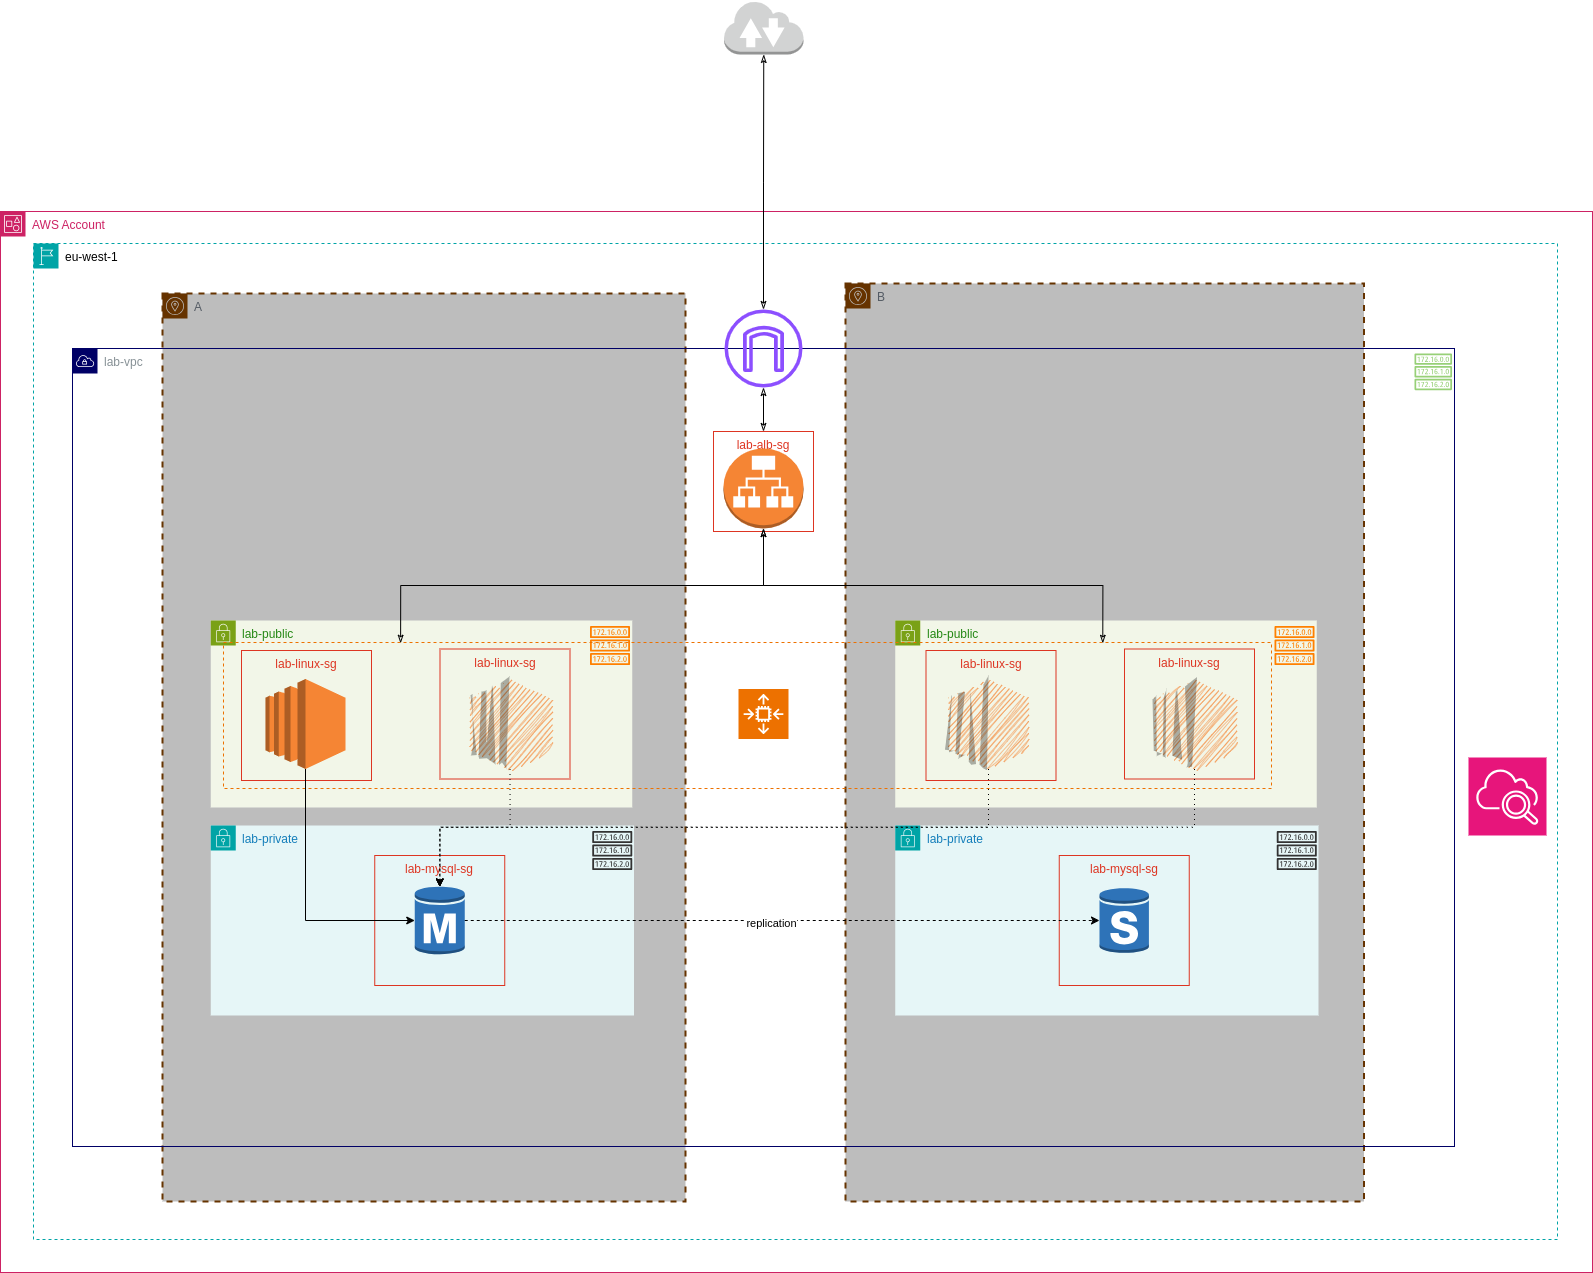

The diagram above was exported from draw.io. Its source (the exported page's mxGraphModel, read from the mxfile embedded in the PNG):
<mxGraphModel dx="612" dy="1976" grid="0" gridSize="10" guides="1" tooltips="1" connect="1" arrows="1" fold="1" page="0" pageScale="1" pageWidth="827" pageHeight="1169" background="#ffffff" math="0" shadow="0">
  <root>
    <mxCell id="0" />
    <mxCell id="1" parent="0" />
    <mxCell id="5" value="A" style="rounded=1;arcSize=10;dashed=1;strokeColor=#663300;fillColor=#BDBDBD;gradientColor=none;strokeWidth=2;sketch=0;outlineConnect=0;html=1;whiteSpace=wrap;fontStyle=0;shape=mxgraph.aws4.group;grIcon=mxgraph.aws4.group_availability_zone;verticalAlign=top;align=left;spacingLeft=30;fontColor=#545B64;" parent="1" vertex="1">
      <mxGeometry x="1128" y="26" width="523" height="908" as="geometry" />
    </mxCell>
    <mxCell id="Sv5ik-nNH1qc_UNvbkVA-44" value="B" style="rounded=1;arcSize=10;dashed=1;strokeColor=#663300;fillColor=#BDBDBD;gradientColor=none;strokeWidth=2;sketch=0;outlineConnect=0;html=1;whiteSpace=wrap;fontStyle=0;shape=mxgraph.aws4.group;grIcon=mxgraph.aws4.group_availability_zone;verticalAlign=top;align=left;spacingLeft=30;fontColor=#545B64;fontFamily=Helvetica;fontSize=12;" parent="1" vertex="1">
      <mxGeometry x="1811" y="16" width="518.5" height="918" as="geometry" />
    </mxCell>
    <mxCell id="Sv5ik-nNH1qc_UNvbkVA-79" value="lab-vpc" style="sketch=0;outlineConnect=0;gradientColor=none;html=1;whiteSpace=wrap;fontSize=12;fontStyle=0;shape=mxgraph.aws4.group;grIcon=mxgraph.aws4.group_vpc;strokeColor=#000066;fillColor=none;verticalAlign=top;align=left;spacingLeft=30;fontColor=#879196;dashed=0;" parent="1" vertex="1">
      <mxGeometry x="1038" y="81" width="1382" height="798" as="geometry" />
    </mxCell>
    <mxCell id="Sv5ik-nNH1qc_UNvbkVA-51" value="lab-public" style="points=[[0,0],[0.25,0],[0.5,0],[0.75,0],[1,0],[1,0.25],[1,0.5],[1,0.75],[1,1],[0.75,1],[0.5,1],[0.25,1],[0,1],[0,0.75],[0,0.5],[0,0.25]];outlineConnect=0;gradientColor=none;html=1;whiteSpace=wrap;fontSize=12;fontStyle=0;container=1;pointerEvents=0;collapsible=0;recursiveResize=0;shape=mxgraph.aws4.group;grIcon=mxgraph.aws4.group_security_group;grStroke=0;strokeColor=#7AA116;fillColor=#F2F6E8;verticalAlign=top;align=left;spacingLeft=30;fontColor=#248814;dashed=0;" parent="1" vertex="1">
      <mxGeometry x="1860.75" y="353" width="421.5" height="187" as="geometry" />
    </mxCell>
    <mxCell id="3" value="lab-linux-sg" style="fillColor=none;strokeColor=#DD3522;verticalAlign=top;fontStyle=0;fontColor=#DD3522;whiteSpace=wrap;html=1;" parent="Sv5ik-nNH1qc_UNvbkVA-51" vertex="1">
      <mxGeometry x="229.25" y="28.5" width="130" height="130" as="geometry" />
    </mxCell>
    <mxCell id="owf-iO6yWSv3t0u9MTUU-36" value="" style="aspect=fixed;html=1;align=center;shadow=0;dashed=0;fillColor=#FF8000;strokeColor=none;shape=mxgraph.aws4.route_table;sketch=0;outlineConnect=0;fontColor=#232F3E;gradientColor=none;verticalLabelPosition=bottom;verticalAlign=top;fontStyle=0;resIcon=mxgraph.aws4.route_table;pointerEvents=1;" parent="Sv5ik-nNH1qc_UNvbkVA-51" vertex="1">
      <mxGeometry x="379.25" width="40" height="50" as="geometry" />
    </mxCell>
    <mxCell id="2" value="" style="outlineConnect=0;dashed=0;verticalLabelPosition=bottom;verticalAlign=top;align=center;html=1;shape=mxgraph.aws3.ec2;fillColor=#F58534;gradientColor=none;strokeColor=default;fontFamily=Helvetica;fontSize=12;fontColor=default;gradientDirection=radial;sketch=1;curveFitting=1;jiggle=2;" parent="Sv5ik-nNH1qc_UNvbkVA-51" vertex="1">
      <mxGeometry x="259.25" y="58.5" width="80" height="90" as="geometry" />
    </mxCell>
    <mxCell id="18" value="" style="outlineConnect=0;dashed=0;verticalLabelPosition=bottom;verticalAlign=top;align=center;html=1;shape=mxgraph.aws3.ec2;fillColor=#F58534;gradientColor=none;strokeColor=default;fontFamily=Helvetica;fontSize=12;fontColor=default;gradientDirection=radial;sketch=1;curveFitting=1;jiggle=2;" parent="Sv5ik-nNH1qc_UNvbkVA-51" vertex="1">
      <mxGeometry x="53.25" y="58.5" width="80" height="90" as="geometry" />
    </mxCell>
    <mxCell id="Sv5ik-nNH1qc_UNvbkVA-41" value="lab-linux-sg" style="fillColor=none;strokeColor=#DD3522;verticalAlign=top;fontStyle=0;fontColor=#DD3522;whiteSpace=wrap;html=1;" parent="1" vertex="1">
      <mxGeometry x="1891.5" y="383" width="130" height="130" as="geometry" />
    </mxCell>
    <mxCell id="9" value="lab-public" style="points=[[0,0],[0.25,0],[0.5,0],[0.75,0],[1,0],[1,0.25],[1,0.5],[1,0.75],[1,1],[0.75,1],[0.5,1],[0.25,1],[0,1],[0,0.75],[0,0.5],[0,0.25]];outlineConnect=0;gradientColor=none;html=1;whiteSpace=wrap;fontSize=12;fontStyle=0;container=1;pointerEvents=0;collapsible=0;recursiveResize=0;shape=mxgraph.aws4.group;grIcon=mxgraph.aws4.group_security_group;grStroke=0;strokeColor=#7AA116;fillColor=#F2F6E8;verticalAlign=top;align=left;spacingLeft=30;fontColor=#248814;dashed=0;" parent="1" vertex="1">
      <mxGeometry x="1176.25" y="353" width="421.5" height="187" as="geometry" />
    </mxCell>
    <mxCell id="12" value="lab-linux-sg" style="fillColor=none;strokeColor=#DD3522;verticalAlign=top;fontStyle=0;fontColor=#DD3522;whiteSpace=wrap;html=1;" parent="9" vertex="1">
      <mxGeometry x="229.25" y="28.5" width="130" height="130" as="geometry" />
    </mxCell>
    <mxCell id="10" value="" style="aspect=fixed;html=1;align=center;shadow=0;dashed=0;fillColor=#FF8000;strokeColor=none;shape=mxgraph.aws4.route_table;sketch=0;outlineConnect=0;fontColor=#232F3E;gradientColor=none;verticalLabelPosition=bottom;verticalAlign=top;fontStyle=0;resIcon=mxgraph.aws4.route_table;pointerEvents=1;" parent="9" vertex="1">
      <mxGeometry x="379.25" width="40" height="50" as="geometry" />
    </mxCell>
    <mxCell id="11" value="" style="outlineConnect=0;dashed=0;verticalLabelPosition=bottom;verticalAlign=top;align=center;html=1;shape=mxgraph.aws3.ec2;fillColor=#F58534;gradientColor=none;strokeColor=default;fontFamily=Helvetica;fontSize=12;fontColor=default;gradientDirection=radial;sketch=1;curveFitting=1;jiggle=2;" parent="9" vertex="1">
      <mxGeometry x="259.25" y="58.5" width="80" height="90" as="geometry" />
    </mxCell>
    <mxCell id="17" value="" style="outlineConnect=0;dashed=0;verticalLabelPosition=bottom;verticalAlign=top;align=center;html=1;shape=mxgraph.aws3.ec2;fillColor=#F58534;gradientColor=none;" parent="9" vertex="1">
      <mxGeometry x="54.75" y="58.5" width="80" height="90" as="geometry" />
    </mxCell>
    <mxCell id="13" value="lab-linux-sg" style="fillColor=none;strokeColor=#DD3522;verticalAlign=top;fontStyle=0;fontColor=#DD3522;whiteSpace=wrap;html=1;" parent="1" vertex="1">
      <mxGeometry x="1207" y="383" width="130" height="130" as="geometry" />
    </mxCell>
    <mxCell id="21" value="" style="rounded=0;whiteSpace=wrap;html=1;strokeColor=#ED7100;dashed=1;fillColor=none;" parent="1" vertex="1">
      <mxGeometry x="1189" y="375" width="1048" height="146" as="geometry" />
    </mxCell>
    <mxCell id="Sv5ik-nNH1qc_UNvbkVA-52" value="lab-private" style="points=[[0,0],[0.25,0],[0.5,0],[0.75,0],[1,0],[1,0.25],[1,0.5],[1,0.75],[1,1],[0.75,1],[0.5,1],[0.25,1],[0,1],[0,0.75],[0,0.5],[0,0.25]];outlineConnect=0;gradientColor=none;html=1;whiteSpace=wrap;fontSize=12;fontStyle=0;container=1;pointerEvents=0;collapsible=0;recursiveResize=0;shape=mxgraph.aws4.group;grIcon=mxgraph.aws4.group_security_group;grStroke=0;strokeColor=#00A4A6;fillColor=#E6F6F7;verticalAlign=top;align=left;spacingLeft=30;fontColor=#147EBA;dashed=0;" parent="1" vertex="1">
      <mxGeometry x="1860.75" y="558" width="423.25" height="190" as="geometry" />
    </mxCell>
    <mxCell id="Sv5ik-nNH1qc_UNvbkVA-58" value="lab-mysql-sg" style="fillColor=none;strokeColor=#DD3522;verticalAlign=top;fontStyle=0;fontColor=#DD3522;whiteSpace=wrap;html=1;" parent="Sv5ik-nNH1qc_UNvbkVA-52" vertex="1">
      <mxGeometry x="164" y="30" width="130" height="130" as="geometry" />
    </mxCell>
    <mxCell id="19" value="" style="outlineConnect=0;dashed=0;verticalLabelPosition=bottom;verticalAlign=top;align=center;html=1;shape=mxgraph.aws3.rds_db_instance_standby_multi_az;fillColor=#2E73B8;gradientColor=none;" parent="Sv5ik-nNH1qc_UNvbkVA-52" vertex="1">
      <mxGeometry x="204.25" y="62" width="49.5" height="66" as="geometry" />
    </mxCell>
    <mxCell id="7IhHygDy96QAM4ZiiwEm-35" value="lab-alb-sg" style="fillColor=none;strokeColor=#DD3522;verticalAlign=top;fontStyle=0;fontColor=#DD3522;whiteSpace=wrap;html=1;" parent="1" vertex="1">
      <mxGeometry x="1679" y="164" width="100" height="100" as="geometry" />
    </mxCell>
    <mxCell id="owf-iO6yWSv3t0u9MTUU-35" value="" style="aspect=fixed;html=1;align=center;shadow=0;dashed=0;fillColor=#333333;strokeColor=none;shape=mxgraph.aws4.route_table;sketch=0;outlineConnect=0;fontColor=#232F3E;gradientColor=none;verticalLabelPosition=bottom;verticalAlign=top;fontStyle=0;resIcon=mxgraph.aws4.route_table;pointerEvents=1;" parent="1" vertex="1">
      <mxGeometry x="2242.25" y="558" width="40" height="50" as="geometry" />
    </mxCell>
    <mxCell id="Sv5ik-nNH1qc_UNvbkVA-32" value="" style="outlineConnect=0;dashed=0;verticalLabelPosition=bottom;verticalAlign=top;align=center;html=1;shape=mxgraph.aws3.application_load_balancer;fillColor=#F58534;gradientColor=none;" parent="1" vertex="1">
      <mxGeometry x="1689" y="181" width="80" height="80" as="geometry" />
    </mxCell>
    <mxCell id="Sv5ik-nNH1qc_UNvbkVA-35" value="" style="sketch=0;outlineConnect=0;fontColor=#232F3E;gradientColor=none;fillColor=#ED7100;strokeColor=#ffffff;dashed=0;verticalLabelPosition=bottom;verticalAlign=top;align=center;html=1;fontSize=12;fontStyle=0;aspect=fixed;pointerEvents=1;shape=mxgraph.aws4.resourceIcon;points=[[0,0,0],[0.25,0,0],[0.5,0,0],[0.75,0,0],[1,0,0],[0,1,0],[0.25,1,0],[0.5,1,0],[0.75,1,0],[1,1,0],[0,0.25,0],[0,0.5,0],[0,0.75,0],[1,0.25,0],[1,0.5,0],[1,0.75,0]];resIcon=mxgraph.aws4.auto_scaling2;" parent="1" vertex="1">
      <mxGeometry x="1704" y="421.5" width="50" height="50" as="geometry" />
    </mxCell>
    <mxCell id="owf-iO6yWSv3t0u9MTUU-34" value="" style="aspect=fixed;html=1;align=center;shadow=0;dashed=0;fillColor=#97D077;strokeColor=none;shape=mxgraph.aws4.route_table;sketch=0;outlineConnect=0;fontColor=#232F3E;gradientColor=none;verticalLabelPosition=bottom;verticalAlign=top;fontStyle=0;pointerEvents=1;" parent="1" vertex="1">
      <mxGeometry x="2380" y="80.60000000000002" width="37.5" height="47.400000000000006" as="geometry" />
    </mxCell>
    <mxCell id="M5i9YY3I1AU5XzjQgC_N-39" style="edgeStyle=orthogonalEdgeStyle;rounded=0;orthogonalLoop=1;jettySize=auto;html=1;entryX=0.5;entryY=0;entryDx=0;entryDy=0;strokeColor=default;align=center;verticalAlign=middle;fontFamily=Helvetica;fontSize=11;fontColor=default;labelBackgroundColor=default;startArrow=classicThin;startFill=0;endArrow=classicThin;endFill=0;" parent="1" source="7IhHygDy96QAM4ZiiwEm-69" target="7IhHygDy96QAM4ZiiwEm-35" edge="1">
      <mxGeometry relative="1" as="geometry" />
    </mxCell>
    <mxCell id="7IhHygDy96QAM4ZiiwEm-69" value="" style="sketch=0;outlineConnect=0;fontColor=#232F3E;gradientColor=none;fillColor=#8C4FFF;strokeColor=none;dashed=0;verticalLabelPosition=bottom;verticalAlign=top;align=center;html=1;fontSize=12;fontStyle=0;aspect=fixed;pointerEvents=1;shape=mxgraph.aws4.internet_gateway;" parent="1" vertex="1">
      <mxGeometry x="1690" y="42" width="78" height="78" as="geometry" />
    </mxCell>
    <mxCell id="6" value="lab-private" style="points=[[0,0],[0.25,0],[0.5,0],[0.75,0],[1,0],[1,0.25],[1,0.5],[1,0.75],[1,1],[0.75,1],[0.5,1],[0.25,1],[0,1],[0,0.75],[0,0.5],[0,0.25]];outlineConnect=0;gradientColor=none;html=1;whiteSpace=wrap;fontSize=12;fontStyle=0;container=1;pointerEvents=0;collapsible=0;recursiveResize=0;shape=mxgraph.aws4.group;grIcon=mxgraph.aws4.group_security_group;grStroke=0;strokeColor=#00A4A6;fillColor=#E6F6F7;verticalAlign=top;align=left;spacingLeft=30;fontColor=#147EBA;dashed=0;" parent="1" vertex="1">
      <mxGeometry x="1176.25" y="558" width="423.25" height="190" as="geometry" />
    </mxCell>
    <mxCell id="7" value="lab-mysql-sg" style="fillColor=none;strokeColor=#DD3522;verticalAlign=top;fontStyle=0;fontColor=#DD3522;whiteSpace=wrap;html=1;" parent="6" vertex="1">
      <mxGeometry x="164" y="30" width="130" height="130" as="geometry" />
    </mxCell>
    <mxCell id="20" value="" style="outlineConnect=0;dashed=0;verticalLabelPosition=bottom;verticalAlign=top;align=center;html=1;shape=mxgraph.aws3.rds_db_instance;fillColor=#2E73B8;gradientColor=none;" parent="6" vertex="1">
      <mxGeometry x="204" y="60" width="50" height="70" as="geometry" />
    </mxCell>
    <mxCell id="15" value="" style="aspect=fixed;html=1;align=center;shadow=0;dashed=0;fillColor=#333333;strokeColor=none;shape=mxgraph.aws4.route_table;sketch=0;outlineConnect=0;fontColor=#232F3E;gradientColor=none;verticalLabelPosition=bottom;verticalAlign=top;fontStyle=0;resIcon=mxgraph.aws4.route_table;pointerEvents=1;" parent="1" vertex="1">
      <mxGeometry x="1557.75" y="558" width="40" height="50" as="geometry" />
    </mxCell>
    <mxCell id="28" style="edgeStyle=orthogonalEdgeStyle;html=1;exitX=0.5;exitY=1;exitDx=0;exitDy=0;exitPerimeter=0;entryX=0;entryY=0.5;entryDx=0;entryDy=0;entryPerimeter=0;rounded=0;curved=0;" parent="1" source="17" target="20" edge="1">
      <mxGeometry relative="1" as="geometry" />
    </mxCell>
    <mxCell id="M5i9YY3I1AU5XzjQgC_N-28" style="edgeStyle=orthogonalEdgeStyle;rounded=0;orthogonalLoop=1;jettySize=auto;html=1;exitX=0.5;exitY=1;exitDx=0;exitDy=0;exitPerimeter=0;entryX=0.5;entryY=0.02;entryDx=0;entryDy=0;entryPerimeter=0;dashed=1;dashPattern=1 4;" parent="1" source="11" target="20" edge="1">
      <mxGeometry relative="1" as="geometry" />
    </mxCell>
    <mxCell id="M5i9YY3I1AU5XzjQgC_N-29" style="edgeStyle=orthogonalEdgeStyle;rounded=0;orthogonalLoop=1;jettySize=auto;html=1;exitX=1;exitY=0.5;exitDx=0;exitDy=0;exitPerimeter=0;entryX=0;entryY=0.5;entryDx=0;entryDy=0;entryPerimeter=0;dashed=1;" parent="1" source="20" target="19" edge="1">
      <mxGeometry relative="1" as="geometry" />
    </mxCell>
    <mxCell id="M5i9YY3I1AU5XzjQgC_N-30" value="replication" style="edgeLabel;html=1;align=center;verticalAlign=middle;resizable=0;points=[];" parent="M5i9YY3I1AU5XzjQgC_N-29" vertex="1" connectable="0">
      <mxGeometry x="-0.0381" y="-2" relative="1" as="geometry">
        <mxPoint as="offset" />
      </mxGeometry>
    </mxCell>
    <mxCell id="M5i9YY3I1AU5XzjQgC_N-31" style="edgeStyle=orthogonalEdgeStyle;rounded=0;orthogonalLoop=1;jettySize=auto;html=1;exitX=0.5;exitY=1;exitDx=0;exitDy=0;exitPerimeter=0;entryX=0.5;entryY=0.02;entryDx=0;entryDy=0;entryPerimeter=0;dashed=1;dashPattern=1 4;strokeColor=default;align=center;verticalAlign=middle;fontFamily=Helvetica;fontSize=11;fontColor=default;labelBackgroundColor=default;endArrow=classic;" parent="1" source="18" target="20" edge="1">
      <mxGeometry relative="1" as="geometry" />
    </mxCell>
    <mxCell id="M5i9YY3I1AU5XzjQgC_N-32" style="edgeStyle=orthogonalEdgeStyle;rounded=0;orthogonalLoop=1;jettySize=auto;html=1;exitX=0.5;exitY=1;exitDx=0;exitDy=0;exitPerimeter=0;entryX=0.5;entryY=0.02;entryDx=0;entryDy=0;entryPerimeter=0;dashed=1;dashPattern=1 4;strokeColor=default;align=center;verticalAlign=middle;fontFamily=Helvetica;fontSize=11;fontColor=default;labelBackgroundColor=default;endArrow=classic;" parent="1" source="2" target="20" edge="1">
      <mxGeometry relative="1" as="geometry" />
    </mxCell>
    <mxCell id="M5i9YY3I1AU5XzjQgC_N-33" style="edgeStyle=orthogonalEdgeStyle;rounded=0;orthogonalLoop=1;jettySize=auto;html=1;exitX=0.5;exitY=1;exitDx=0;exitDy=0;exitPerimeter=0;entryX=0.169;entryY=0.005;entryDx=0;entryDy=0;entryPerimeter=0;strokeColor=default;align=center;verticalAlign=middle;fontFamily=Helvetica;fontSize=11;fontColor=default;labelBackgroundColor=default;startArrow=classicThin;startFill=0;endArrow=classicThin;endFill=0;" parent="1" source="Sv5ik-nNH1qc_UNvbkVA-32" target="21" edge="1">
      <mxGeometry relative="1" as="geometry" />
    </mxCell>
    <mxCell id="M5i9YY3I1AU5XzjQgC_N-34" style="edgeStyle=orthogonalEdgeStyle;rounded=0;orthogonalLoop=1;jettySize=auto;html=1;exitX=0.5;exitY=1;exitDx=0;exitDy=0;exitPerimeter=0;entryX=0.839;entryY=0.005;entryDx=0;entryDy=0;entryPerimeter=0;endArrow=classicThin;endFill=0;startArrow=classicThin;startFill=0;" parent="1" source="Sv5ik-nNH1qc_UNvbkVA-32" target="21" edge="1">
      <mxGeometry relative="1" as="geometry" />
    </mxCell>
    <mxCell id="M5i9YY3I1AU5XzjQgC_N-40" value="AWS Account" style="points=[[0,0],[0.25,0],[0.5,0],[0.75,0],[1,0],[1,0.25],[1,0.5],[1,0.75],[1,1],[0.75,1],[0.5,1],[0.25,1],[0,1],[0,0.75],[0,0.5],[0,0.25]];outlineConnect=0;gradientColor=none;html=1;whiteSpace=wrap;fontSize=12;fontStyle=0;container=1;pointerEvents=0;collapsible=0;recursiveResize=0;shape=mxgraph.aws4.group;grIcon=mxgraph.aws4.group_account;strokeColor=#CD2264;fillColor=none;verticalAlign=top;align=left;spacingLeft=30;fontColor=#CD2264;dashed=0;" parent="1" vertex="1">
      <mxGeometry x="966" y="-56" width="1592" height="1061" as="geometry" />
    </mxCell>
    <mxCell id="M5i9YY3I1AU5XzjQgC_N-47" value="&lt;span style=&quot;color: rgb(0, 0, 0); text-align: center; text-wrap-mode: nowrap;&quot;&gt;eu-west-1&lt;/span&gt;" style="points=[[0,0],[0.25,0],[0.5,0],[0.75,0],[1,0],[1,0.25],[1,0.5],[1,0.75],[1,1],[0.75,1],[0.5,1],[0.25,1],[0,1],[0,0.75],[0,0.5],[0,0.25]];outlineConnect=0;gradientColor=none;html=1;whiteSpace=wrap;fontSize=12;fontStyle=0;container=1;pointerEvents=0;collapsible=0;recursiveResize=0;shape=mxgraph.aws4.group;grIcon=mxgraph.aws4.group_region;strokeColor=#00A4A6;fillColor=none;verticalAlign=top;align=left;spacingLeft=30;fontColor=#147EBA;dashed=1;" parent="M5i9YY3I1AU5XzjQgC_N-40" vertex="1">
      <mxGeometry x="33" y="32" width="1524" height="996" as="geometry" />
    </mxCell>
    <mxCell id="7IhHygDy96QAM4ZiiwEm-67" value="" style="sketch=0;points=[[0,0,0],[0.25,0,0],[0.5,0,0],[0.75,0,0],[1,0,0],[0,1,0],[0.25,1,0],[0.5,1,0],[0.75,1,0],[1,1,0],[0,0.25,0],[0,0.5,0],[0,0.75,0],[1,0.25,0],[1,0.5,0],[1,0.75,0]];points=[[0,0,0],[0.25,0,0],[0.5,0,0],[0.75,0,0],[1,0,0],[0,1,0],[0.25,1,0],[0.5,1,0],[0.75,1,0],[1,1,0],[0,0.25,0],[0,0.5,0],[0,0.75,0],[1,0.25,0],[1,0.5,0],[1,0.75,0]];outlineConnect=0;fontColor=#232F3E;fillColor=#E7157B;strokeColor=#ffffff;dashed=0;verticalLabelPosition=bottom;verticalAlign=top;align=center;html=1;fontSize=12;fontStyle=0;aspect=fixed;shape=mxgraph.aws4.resourceIcon;resIcon=mxgraph.aws4.cloudwatch_2;" parent="M5i9YY3I1AU5XzjQgC_N-47" vertex="1">
      <mxGeometry x="1435" y="514" width="78" height="78" as="geometry" />
    </mxCell>
    <mxCell id="M5i9YY3I1AU5XzjQgC_N-48" value="" style="outlineConnect=0;dashed=0;verticalLabelPosition=bottom;verticalAlign=top;align=center;html=1;shape=mxgraph.aws3.internet_2;fillColor=#D2D3D3;gradientColor=none;" parent="1" vertex="1">
      <mxGeometry x="1689.5" y="-267" width="79.5" height="54" as="geometry" />
    </mxCell>
    <mxCell id="M5i9YY3I1AU5XzjQgC_N-49" style="edgeStyle=orthogonalEdgeStyle;rounded=0;orthogonalLoop=1;jettySize=auto;html=1;entryX=0.5;entryY=1;entryDx=0;entryDy=0;entryPerimeter=0;strokeColor=default;align=center;verticalAlign=middle;fontFamily=Helvetica;fontSize=11;fontColor=default;labelBackgroundColor=default;startArrow=classicThin;startFill=0;endArrow=classicThin;endFill=0;" parent="1" source="7IhHygDy96QAM4ZiiwEm-69" target="M5i9YY3I1AU5XzjQgC_N-48" edge="1">
      <mxGeometry relative="1" as="geometry" />
    </mxCell>
  </root>
</mxGraphModel>